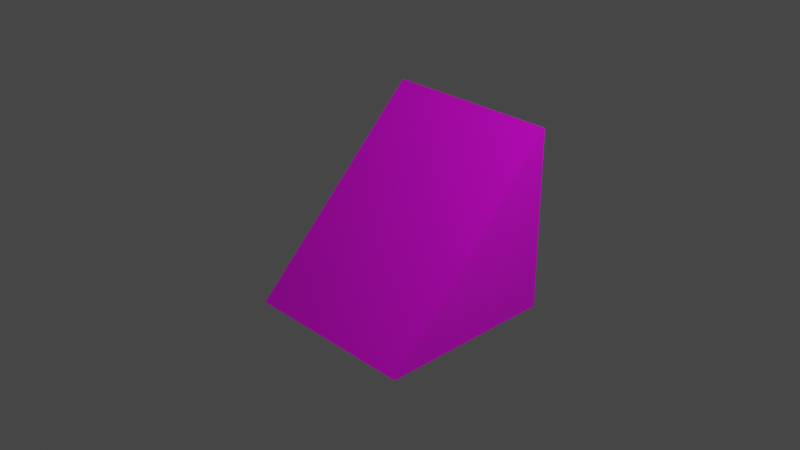 # Source: Ramp.blend  (saved by Blender 2.81.16; exported with 4.5.12 LTS)
import bpy
from mathutils import Matrix  # noqa: F401  (used for matrix-valued properties, if any)

bpy.ops.wm.read_factory_settings(use_empty=True)
scene = bpy.context.scene
scene.name = 'Scene'

# ---- collections
col_collection = bpy.data.collections.new('Collection'); scene.collection.children.link(col_collection)

# ---- images (referenced by path relative to the original .blend; pixels are not part of the script)
import os
ASSET_DIR = os.environ.get("B2B_ASSET_DIR", "")  # directory of the original .blend (textures are referenced by path, not embedded)
HERE = os.path.dirname(os.path.abspath(__file__))  # packed textures are extracted next to this script under _unpacked/

def load_image(name, relpath, width, height, colorspace="sRGB"):
    """Load a texture the original file referenced (path relative to the .blend, or extracted next to this script)."""
    p = next((c for c in (os.path.join(HERE, relpath), os.path.join(ASSET_DIR, relpath)) if relpath and os.path.exists(c)), "")
    if p:
        img = bpy.data.images.load(p, check_existing=True)
        img.name = name
    else:  # same state as the original file: an image datablock whose file is absent (Cycles renders it pink)
        img = bpy.data.images.new(name, width, height)
        img.source = "FILE"
        img.filepath = "//" + (relpath or name)
    img.colorspace_settings.name = colorspace
    return img
img_hardwood2_diffuse_jpg = load_image('hardwood2_diffuse.jpg', 'hardwood2_diffuse.jpg', 1024, 1024, 'sRGB')

# ---- materials (node trees are filled in below, after node groups)
mat_material = bpy.data.materials.new('Material')
mat_material.alpha_threshold = 0.0
mat_material.use_transparent_shadow = False
mat_material.line_color = (0.0, 0.0, 0.0, 1.0)

# ---- material node trees
mat_material.use_nodes = True; mat_material.node_tree.nodes.clear()
_N = mat_material.node_tree.nodes; _L = mat_material.node_tree.links
n0 = _N.new('ShaderNodeOutputMaterial'); n0.name = 'Material Output'; n0.location = (300, 300)
n1 = _N.new('ShaderNodeBsdfPrincipled'); n1.name = 'Principled BSDF'; n1.location = (10, 300)
n1.distribution = 'GGX'
n1.subsurface_method = 'BURLEY'
n1.inputs[2].default_value = 0.4
n1.inputs[3].default_value = 1.45
n1.inputs[27].default_value = (0.0, 0.0, 0.0, 1.0)
n1.inputs[28].default_value = 1.0
n2 = _N.new('ShaderNodeTexImage'); n2.name = 'Image Texture'; n2.location = (-180, 280)
n2.image = img_hardwood2_diffuse_jpg
_L.new(n1.outputs[0], n0.inputs[0])
_L.new(n2.outputs[0], n1.inputs[0])
n0.is_active_output = True

# ---- world
world_world = bpy.data.worlds.new('World'); scene.world = world_world
world_world.use_nodes = True; world_world.node_tree.nodes.clear()
_N = world_world.node_tree.nodes; _L = world_world.node_tree.links
n0 = _N.new('ShaderNodeOutputWorld'); n0.name = 'World Output'; n0.location = (300, 300)
n1 = _N.new('ShaderNodeBackground'); n1.name = 'Background'; n1.location = (10, 300)
n1.inputs[0].default_value = (0.05088, 0.05088, 0.05088, 1.0)
_L.new(n1.outputs[0], n0.inputs[0])
n0.is_active_output = True
world_world.color = (0.05088, 0.05088, 0.05088)
world_world.use_sun_shadow = False
world_world.sun_shadow_jitter_overblur = 0.0

# ---- cameras
cam_camera = bpy.data.cameras.new('Camera')
cam_camera.clip_end = 100.0
cam_camera.ortho_scale = 7.314

# ---- lights
light_light = bpy.data.lights.new('Light', 'POINT')
light_light.transmission_factor = 0.0
light_light.energy = 1000.0
light_light.shadow_soft_size = 0.1
light_light.shadow_maximum_resolution = 0.006
light_light.use_absolute_resolution = True

# ---- meshes
me_cube = bpy.data.meshes.new('Cube')
me_cube.from_pydata([(1.0, 1.0, 1.0), (1.0, 1.0, -1.0), (1.0, -1.0, -1.0), (-1.0, 1.0, 1.0), (-1.0, 1.0, -1.0), (-1.0, -1.0, -1.0)], [], [(5, 3, 4), (4, 1, 2, 5), (1, 0, 2), (4, 3, 0, 1), (2, 0, 3, 5)])
_uv = me_cube.uv_layers.new(name='UVMap')
_uv.uv.foreach_set('vector', [0.375, 0.0, 0.625, 0.25, 0.375, 0.25, 0.125, 0.5, 0.375, 0.5, 0.375, 0.75, 0.125, 0.75, 0.375, 0.5, 0.625, 0.5, 0.375, 0.75, 0.375, 0.25, 0.625, 0.25, 0.625, 0.5, 0.375, 0.5, 0.626, 0.7549, 0.625, 0.5, 0.875, 0.5, 0.877, 0.7539])
me_cube.materials.append(mat_material)
me_cube.use_remesh_preserve_volume = False
me_cube.use_remesh_preserve_attributes = False
me_cube.use_mirror_vertex_groups = False
me_cube.update()

# ---- objects
ob_cube = bpy.data.objects.new('Cube', me_cube)
ob_light = bpy.data.objects.new('Light', light_light)
ob_camera = bpy.data.objects.new('Camera', cam_camera)

# ---- transforms, parenting, visibility, modifiers, constraints
ob_cube.location = (0.0, 0.0, 0.0)
ob_cube.lock_rotations_4d = False
ob_cube.empty_display_type = 'ARROWS'
ob_cube.lineart.crease_threshold = 0.0
ob_light.location = (4.076, 1.005, 5.904)
ob_light.rotation_euler = (0.6503, 0.05522, 1.866)
ob_light.lock_rotations_4d = False
ob_light.empty_display_type = 'ARROWS'
ob_light.color = (0.0, 0.0, 0.0, 0.0)
ob_light.lineart.crease_threshold = 0.0
ob_camera.location = (7.359, -6.926, 4.958)
ob_camera.rotation_euler = (1.109, 0.0, 0.8149)
ob_camera.lock_rotations_4d = False
ob_camera.empty_display_type = 'ARROWS'
ob_camera.color = (0.0, 0.0, 0.0, 0.0)
ob_camera.display_type = 'WIRE'
ob_camera.lineart.crease_threshold = 0.0

# ---- collection membership
col_collection.objects.link(ob_cube)
col_collection.objects.link(ob_light)
col_collection.objects.link(ob_camera)

# ---- scene / render settings (as saved in the file)
scene.camera = ob_camera
scene.frame_start = 1; scene.frame_end = 250; scene.frame_set(1)
scene.render.engine = 'BLENDER_EEVEE_NEXT'
scene.cycles.use_denoising = False
scene.cycles.samples = 128
scene.cycles.sampling_pattern = 'TABULATED_SOBOL'
scene.cycles.use_adaptive_sampling = False
scene.cycles.use_light_tree = False
scene.view_settings.view_transform = 'Filmic'
bpy.context.view_layer.update()
